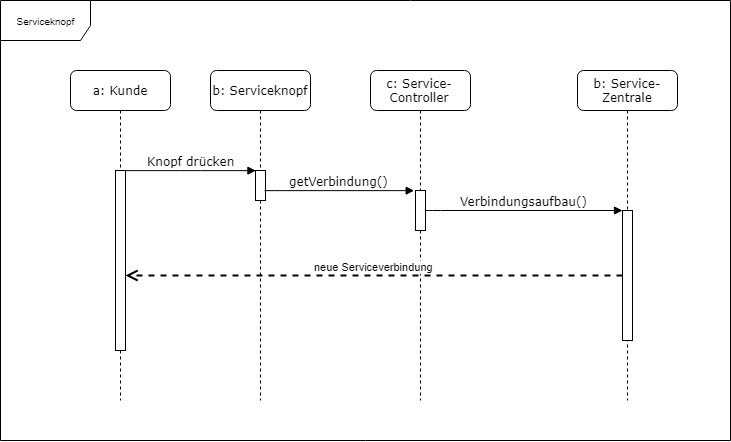

The diagram above was exported from draw.io. Its source (the exported page's mxGraphModel, read from the mxfile embedded in the PNG):
<mxGraphModel dx="1306" dy="967" grid="1" gridSize="10" guides="1" tooltips="1" connect="1" arrows="1" fold="1" page="1" pageScale="1" pageWidth="1100" pageHeight="850" background="#ffffff" math="0" shadow="0">
  <root>
    <mxCell id="0" />
    <mxCell id="1" parent="0" />
    <mxCell id="i2Vq3k6s4epomcee9z3W-39" value="&lt;p style=&quot;line-height: 130%&quot;&gt;Serviceknopf&lt;/p&gt;" style="shape=umlFrame;whiteSpace=wrap;html=1;fontSize=10;gradientColor=none;comic=0;width=90;height=40;" parent="1" vertex="1">
      <mxGeometry x="30" y="40" width="730" height="440" as="geometry" />
    </mxCell>
    <mxCell id="7baba1c4bc27f4b0-2" value="b: Serviceknopf&lt;br&gt;" style="shape=umlLifeline;perimeter=lifelinePerimeter;whiteSpace=wrap;html=1;container=1;collapsible=0;recursiveResize=0;outlineConnect=0;rounded=1;shadow=0;comic=0;labelBackgroundColor=none;strokeColor=#000000;strokeWidth=1;fillColor=#FFFFFF;fontFamily=Verdana;fontSize=12;fontColor=#000000;align=center;" parent="1" vertex="1">
      <mxGeometry x="240" y="110" width="100" height="330" as="geometry" />
    </mxCell>
    <mxCell id="7baba1c4bc27f4b0-10" value="" style="html=1;points=[];perimeter=orthogonalPerimeter;rounded=0;shadow=0;comic=0;labelBackgroundColor=none;strokeColor=#000000;strokeWidth=1;fillColor=#FFFFFF;fontFamily=Verdana;fontSize=12;fontColor=#000000;align=center;" parent="7baba1c4bc27f4b0-2" vertex="1">
      <mxGeometry x="45" y="100" width="10" height="30" as="geometry" />
    </mxCell>
    <mxCell id="7baba1c4bc27f4b0-3" value="c: Service-&lt;br&gt;Controller&lt;br&gt;" style="shape=umlLifeline;perimeter=lifelinePerimeter;whiteSpace=wrap;html=1;container=1;collapsible=0;recursiveResize=0;outlineConnect=0;rounded=1;shadow=0;comic=0;labelBackgroundColor=none;strokeColor=#000000;strokeWidth=1;fillColor=#FFFFFF;fontFamily=Verdana;fontSize=12;fontColor=#000000;align=center;" parent="1" vertex="1">
      <mxGeometry x="400" y="110" width="100" height="330" as="geometry" />
    </mxCell>
    <mxCell id="7baba1c4bc27f4b0-13" value="" style="html=1;points=[];perimeter=orthogonalPerimeter;rounded=0;shadow=0;comic=0;labelBackgroundColor=none;strokeColor=#000000;strokeWidth=1;fillColor=#FFFFFF;fontFamily=Verdana;fontSize=12;fontColor=#000000;align=center;" parent="7baba1c4bc27f4b0-3" vertex="1">
      <mxGeometry x="45" y="120" width="10" height="40" as="geometry" />
    </mxCell>
    <mxCell id="7baba1c4bc27f4b0-4" value="b: Service-&lt;br&gt;Zentrale&lt;br&gt;" style="shape=umlLifeline;perimeter=lifelinePerimeter;whiteSpace=wrap;html=1;container=1;collapsible=0;recursiveResize=0;outlineConnect=0;rounded=1;shadow=0;comic=0;labelBackgroundColor=none;strokeColor=#000000;strokeWidth=1;fillColor=#FFFFFF;fontFamily=Verdana;fontSize=12;fontColor=#000000;align=center;" parent="1" vertex="1">
      <mxGeometry x="607" y="110" width="100" height="330" as="geometry" />
    </mxCell>
    <mxCell id="7baba1c4bc27f4b0-8" value="a: Kunde" style="shape=umlLifeline;perimeter=lifelinePerimeter;whiteSpace=wrap;html=1;container=1;collapsible=0;recursiveResize=0;outlineConnect=0;rounded=1;shadow=0;comic=0;labelBackgroundColor=none;strokeColor=#000000;strokeWidth=1;fillColor=#FFFFFF;fontFamily=Verdana;fontSize=12;fontColor=#000000;align=center;" parent="1" vertex="1">
      <mxGeometry x="100" y="110" width="100" height="330" as="geometry" />
    </mxCell>
    <mxCell id="7baba1c4bc27f4b0-9" value="" style="html=1;points=[];perimeter=orthogonalPerimeter;rounded=0;shadow=0;comic=0;labelBackgroundColor=none;strokeColor=#000000;strokeWidth=1;fillColor=#FFFFFF;fontFamily=Verdana;fontSize=12;fontColor=#000000;align=center;" parent="7baba1c4bc27f4b0-8" vertex="1">
      <mxGeometry x="45" y="100" width="10" height="180" as="geometry" />
    </mxCell>
    <mxCell id="7baba1c4bc27f4b0-16" value="" style="html=1;points=[];perimeter=orthogonalPerimeter;rounded=0;shadow=0;comic=0;labelBackgroundColor=none;strokeColor=#000000;strokeWidth=1;fillColor=#FFFFFF;fontFamily=Verdana;fontSize=12;fontColor=#000000;align=center;" parent="1" vertex="1">
      <mxGeometry x="652" y="250" width="10" height="130" as="geometry" />
    </mxCell>
    <mxCell id="7baba1c4bc27f4b0-17" value="Verbindungsaufbau()" style="html=1;verticalAlign=bottom;endArrow=block;labelBackgroundColor=none;fontFamily=Verdana;fontSize=12;edgeStyle=elbowEdgeStyle;elbow=vertical;" parent="1" source="7baba1c4bc27f4b0-13" target="7baba1c4bc27f4b0-16" edge="1">
      <mxGeometry relative="1" as="geometry">
        <mxPoint x="510" y="250" as="sourcePoint" />
        <Array as="points">
          <mxPoint x="460" y="250" />
        </Array>
      </mxGeometry>
    </mxCell>
    <mxCell id="7baba1c4bc27f4b0-11" value="Knopf drücken" style="html=1;verticalAlign=bottom;endArrow=block;entryX=0;entryY=0;labelBackgroundColor=none;fontFamily=Verdana;fontSize=12;edgeStyle=elbowEdgeStyle;elbow=vertical;" parent="1" source="7baba1c4bc27f4b0-9" target="7baba1c4bc27f4b0-10" edge="1">
      <mxGeometry relative="1" as="geometry">
        <mxPoint x="220" y="220" as="sourcePoint" />
      </mxGeometry>
    </mxCell>
    <mxCell id="7baba1c4bc27f4b0-14" value="getVerbindung()" style="html=1;verticalAlign=bottom;endArrow=block;entryX=0;entryY=0;labelBackgroundColor=none;fontFamily=Verdana;fontSize=12;edgeStyle=elbowEdgeStyle;elbow=vertical;" parent="1" edge="1">
      <mxGeometry relative="1" as="geometry">
        <mxPoint x="294" y="230.16666666666674" as="sourcePoint" />
        <mxPoint x="443.66666666666674" y="230.16666666666674" as="targetPoint" />
      </mxGeometry>
    </mxCell>
    <mxCell id="bijW59bvvKh8D5FnZ6SR-1" value="neue Serviceverbindung" style="html=1;verticalAlign=bottom;endArrow=open;dashed=1;endSize=8;strokeWidth=2;" edge="1" parent="1" source="7baba1c4bc27f4b0-16" target="7baba1c4bc27f4b0-9">
      <mxGeometry relative="1" as="geometry">
        <mxPoint x="549.5" y="297.22223917643225" as="sourcePoint" />
        <mxPoint x="469.5" y="297.22223917643225" as="targetPoint" />
      </mxGeometry>
    </mxCell>
  </root>
</mxGraphModel>